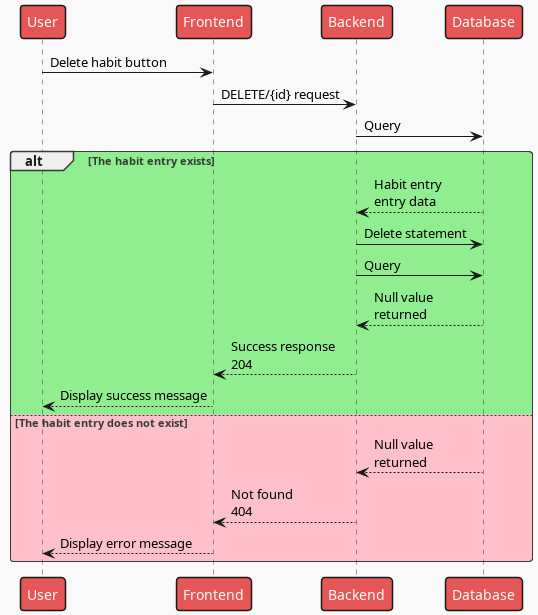

The diagram above was rendered by PlantUML. Its source (embedded in the PNG):
@startuml Delete single habit 
!theme mars
participant User as u
participant Frontend as fe
participant Backend as be
participant Database as db

u -> fe: Delete habit button
fe -> be: DELETE/{id} request
be -> db: Query

alt #LightGreen The habit entry exists
    be <-- db: Habit entry\nentry data
    be -> db: Delete statement
    be -> db: Query
    be <-- db: Null value\nreturned
    fe <-- be: Success response\n204
    u <-- fe: Display success message
else #Pink The habit entry does not exist
    be <-- db: Null value\nreturned
    fe <-- be: Not found\n404
    u <-- fe: Display error message
end
@enduml